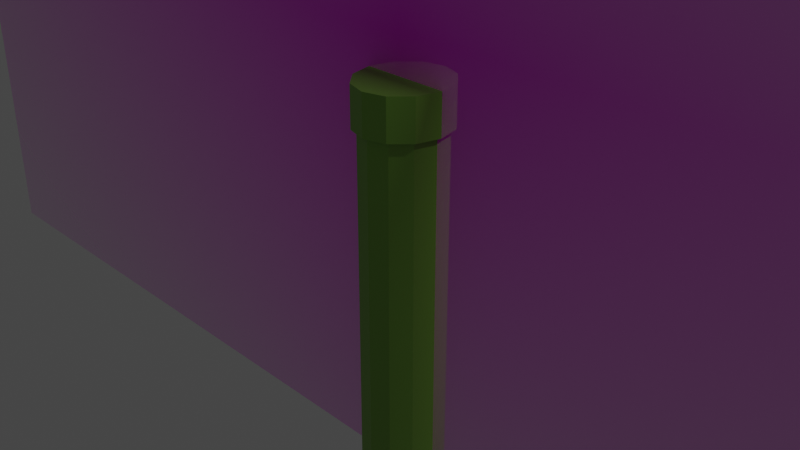# Source: pipes.blend  (saved by Blender 3.5.10; exported with 4.5.12 LTS)
import bpy
from mathutils import Matrix  # noqa: F401  (used for matrix-valued properties, if any)

bpy.ops.wm.read_factory_settings(use_empty=True)
scene = bpy.context.scene
scene.name = 'Scene'

# ---- collections
col_collection = bpy.data.collections.new('Collection'); scene.collection.children.link(col_collection)

# ---- images (referenced by path relative to the original .blend; pixels are not part of the script)
import os
ASSET_DIR = os.environ.get("B2B_ASSET_DIR", "")  # directory of the original .blend (textures are referenced by path, not embedded)
HERE = os.path.dirname(os.path.abspath(__file__))  # packed textures are extracted next to this script under _unpacked/

def load_image(name, relpath, width, height, colorspace="sRGB"):
    """Load a texture the original file referenced (path relative to the .blend, or extracted next to this script)."""
    p = next((c for c in (os.path.join(HERE, relpath), os.path.join(ASSET_DIR, relpath)) if relpath and os.path.exists(c)), "")
    if p:
        img = bpy.data.images.load(p, check_existing=True)
        img.name = name
    else:  # same state as the original file: an image datablock whose file is absent (Cycles renders it pink)
        img = bpy.data.images.new(name, width, height)
        img.source = "FILE"
        img.filepath = "//" + (relpath or name)
    img.colorspace_settings.name = colorspace
    return img
img_pipes_jpg = load_image('pipes.jpg', 'pipes.jpg', 1024, 1024, 'sRGB')

# ---- materials (node trees are filled in below, after node groups)
mat_pipes = bpy.data.materials.new('pipes')
mat_pipes.surface_render_method = 'BLENDED'
mat_pipes.blend_method = 'BLEND'
mat_pipe = bpy.data.materials.new('pipe')
mat_pipe.use_transparent_shadow = False

# ---- material node trees
mat_pipes.use_nodes = True; mat_pipes.node_tree.nodes.clear()
_N = mat_pipes.node_tree.nodes; _L = mat_pipes.node_tree.links
n0 = _N.new('ShaderNodeOutputMaterial'); n0.name = 'Material Output'; n0.location = (300, 300)
n1 = _N.new('ShaderNodeTexImage'); n1.name = 'Image Texture'; n1.location = (-200, 300)
n1.image = img_pipes_jpg
n1.extension = 'CLIP'
n2 = _N.new('ShaderNodeBsdfPrincipled'); n2.name = 'Principled BSDF'; n2.location = (0, 300)
n2.distribution = 'GGX'
n2.subsurface_method = 'RANDOM_WALK_SKIN'
n2.inputs[3].default_value = 1.45
n2.inputs[27].default_value = (0.0, 0.0, 0.0, 1.0)
n2.inputs[28].default_value = 1.0
_L.new(n1.outputs[0], n2.inputs[0])
_L.new(n1.outputs[1], n2.inputs[4])
_L.new(n2.outputs[0], n0.inputs[0])
n0.is_active_output = True
mat_pipe.use_nodes = True; mat_pipe.node_tree.nodes.clear()
_N = mat_pipe.node_tree.nodes; _L = mat_pipe.node_tree.links
n0 = _N.new('ShaderNodeBsdfPrincipled'); n0.name = 'Principled BSDF'; n0.location = (10, 300)
n0.distribution = 'GGX'
n0.subsurface_method = 'RANDOM_WALK_SKIN'
n0.inputs[0].default_value = (0.2016, 0.4179, 0.05286, 1.0)
n0.inputs[3].default_value = 1.45
n0.inputs[27].default_value = (0.0, 0.0, 0.0, 1.0)
n0.inputs[28].default_value = 1.0
n1 = _N.new('ShaderNodeOutputMaterial'); n1.name = 'Material Output'; n1.location = (300, 300)
_L.new(n0.outputs[0], n1.inputs[0])
n1.is_active_output = True

# ---- world
world_world = bpy.data.worlds.new('World'); scene.world = world_world
world_world.use_nodes = True; world_world.node_tree.nodes.clear()
_N = world_world.node_tree.nodes; _L = world_world.node_tree.links
n0 = _N.new('ShaderNodeOutputWorld'); n0.name = 'World Output'; n0.location = (300, 300)
n1 = _N.new('ShaderNodeBackground'); n1.name = 'Background'; n1.location = (10, 300)
n1.inputs[0].default_value = (0.05088, 0.05088, 0.05088, 1.0)
_L.new(n1.outputs[0], n0.inputs[0])
n0.is_active_output = True
world_world.color = (0.05088, 0.05088, 0.05088)
world_world.use_sun_shadow = False
world_world.sun_shadow_jitter_overblur = 0.0

# ---- cameras
cam_camera = bpy.data.cameras.new('Camera')
cam_camera.clip_end = 100.0
cam_camera.ortho_scale = 7.314

# ---- lights
light_light = bpy.data.lights.new('Light', 'POINT')
light_light.transmission_factor = 0.0
light_light.energy = 1000.0
light_light.shadow_soft_size = 0.1
light_light.shadow_maximum_resolution = 0.006
light_light.use_absolute_resolution = True

# ---- meshes
me_pipes = bpy.data.meshes.new('pipes')
me_pipes.from_pydata([(-0.8889, -0.5, 0.0), (0.8889, -0.5, 0.0), (-0.8889, 0.5, 0.0), (0.8889, 0.5, 0.0)], [], [(0, 1, 3, 2)])
_uv = me_pipes.uv_layers.new(name='UVMap')
_uv.uv.foreach_set('vector', [0.0, 0.0, 1.0, 0.0, 1.0, 1.0, 0.0, 1.0])
me_pipes.materials.append(mat_pipes)
me_pipes.update()
me_cylinder = bpy.data.meshes.new('Cylinder')
me_cylinder.from_pydata([(0.0, 1.0, 13.2), (0.0, 1.0, 3.2), (0.5, 0.866, 13.2), (0.5, 0.866, 3.2), (0.866, 0.5, 13.2), (0.866, 0.5, 3.2), (1.0, 0.0, 13.2), (1.0, 0.0, 3.2), (0.866, -0.5, 13.2), (0.866, -0.5, 3.2), (0.5, -0.866, 13.2), (0.5, -0.866, 3.2), (0.0, -1.0, 13.2), (0.0, -1.0, 3.2), (-0.5, -0.866, 13.2), (-0.5, -0.866, 3.2), (-0.866, -0.5, 13.2), (-0.866, -0.5, 3.2), (-1.0, 0.0, 13.2), (-1.0, 0.0, 3.2), (-0.866, 0.5, 13.2), (-0.866, 0.5, 3.2), (-0.5, 0.866, 13.2), (-0.5, 0.866, 3.2), (0.5595, 0.969, 3.2), (-1.772e-09, 1.119, 3.2), (0.969, 0.5595, 3.2), (1.119, -2.034e-08, 3.2), (0.969, -0.5595, 3.2), (0.5595, -0.969, 3.2), (-1.772e-09, -1.119, 3.2), (-0.5595, -0.969, 3.2), (-0.969, -0.5595, 3.2), (-1.119, -2.034e-08, 3.2), (-0.969, 0.5595, 3.2), (-0.5595, 0.969, 3.2), (0.5595, 0.969, 2.238), (-1.443e-07, 1.119, 2.238), (0.969, 0.5595, 2.238), (1.119, -2.034e-08, 2.238), (0.969, -0.5595, 2.238), (0.5595, -0.969, 2.238), (-1.443e-07, -1.119, 2.238), (-0.5595, -0.969, 2.238), (-0.969, -0.5595, 2.238), (-1.119, -2.034e-08, 2.238), (-0.969, 0.5595, 2.238), (-0.5595, 0.969, 2.238)], [], [(0, 2, 3, 1), (2, 4, 5, 3), (4, 6, 7, 5), (6, 8, 9, 7), (8, 10, 11, 9), (10, 12, 13, 11), (12, 14, 15, 13), (14, 16, 17, 15), (16, 18, 19, 17), (18, 20, 21, 19), (21, 34, 33, 19), (20, 22, 23, 21), (22, 0, 1, 23), (0, 22, 20, 18, 16, 14, 12, 10, 8, 6, 4, 2), (27, 39, 38, 26), (19, 33, 32, 17), (17, 32, 31, 15), (15, 31, 30, 13), (13, 30, 29, 11), (11, 29, 28, 9), (9, 28, 27, 7), (1, 25, 35, 23), (3, 24, 25, 1), (7, 27, 26, 5), (23, 35, 34, 21), (5, 26, 24, 3), (36, 38, 39, 40, 41, 42, 43, 44, 45, 46, 47, 37), (34, 46, 45, 33), (31, 43, 42, 30), (28, 40, 39, 27), (35, 47, 46, 34), (24, 36, 37, 25), (32, 44, 43, 31), (29, 41, 40, 28), (25, 37, 47, 35), (26, 38, 36, 24), (33, 45, 44, 32), (30, 42, 41, 29)])
_uv = me_cylinder.uv_layers.new(name='UVMap')
_uv.uv.foreach_set('vector', [1.0, 0.5, 0.9167, 0.5, 0.9167, 1.0, 1.0, 1.0, 0.9167, 0.5, 0.8333, 0.5, 0.8333, 1.0, 0.9167, 1.0, 0.8333, 0.5, 0.75, 0.5, 0.75, 1.0, 0.8333, 1.0, 0.75, 0.5, 0.6667, 0.5, 0.6667, 1.0, 0.75, 1.0, 0.6667, 0.5, 0.5833, 0.5, 0.5833, 1.0, 0.6667, 1.0, 0.5833, 0.5, 0.5, 0.5, 0.5, 1.0, 0.5833, 1.0, 0.5, 0.5, 0.4167, 0.5, 0.4167, 1.0, 0.5, 1.0, 0.4167, 0.5, 0.3333, 0.5, 0.3333, 1.0, 0.4167, 1.0, 0.3333, 0.5, 0.25, 0.5, 0.25, 1.0, 0.3333, 1.0, 0.25, 0.5, 0.1667, 0.5, 0.1667, 1.0, 0.25, 1.0, 0.1667, 1.0, 0.1667, 1.0, 0.25, 1.0, 0.25, 1.0, 0.1667, 0.5, 0.08333, 0.5, 0.08333, 1.0, 0.1667, 1.0, 0.08333, 0.5, 7.451e-08, 0.5, 7.451e-08, 1.0, 0.08333, 1.0, 0.75, 0.49, 0.63, 0.4578, 0.5422, 0.37, 0.51, 0.25, 0.5422, 0.13, 0.63, 0.04215, 0.75, 0.01, 0.87, 0.04215, 0.9578, 0.13, 0.99, 0.25, 0.9578, 0.37, 0.87, 0.4578, 0.75, 1.0, 0.75, 1.0, 0.8333, 1.0, 0.8333, 1.0, 0.25, 1.0, 0.25, 1.0, 0.3333, 1.0, 0.3333, 1.0, 0.3333, 1.0, 0.3333, 1.0, 0.4167, 1.0, 0.4167, 1.0, 0.4167, 1.0, 0.4167, 1.0, 0.5, 1.0, 0.5, 1.0, 0.5, 1.0, 0.5, 1.0, 0.5833, 1.0, 0.5833, 1.0, 0.5833, 1.0, 0.5833, 1.0, 0.6667, 1.0, 0.6667, 1.0, 0.6667, 1.0, 0.6667, 1.0, 0.75, 1.0, 0.75, 1.0, 7.451e-08, 1.0, 7.451e-08, 1.0, 0.08333, 1.0, 0.08333, 1.0, 0.9167, 1.0, 0.9167, 1.0, 1.0, 1.0, 1.0, 1.0, 0.75, 1.0, 0.75, 1.0, 0.8333, 1.0, 0.8333, 1.0, 0.08333, 1.0, 0.08333, 1.0, 0.1667, 1.0, 0.1667, 1.0, 0.8333, 1.0, 0.8333, 1.0, 0.9167, 1.0, 0.9167, 1.0, 0.37, 0.4578, 0.4578, 0.37, 0.49, 0.25, 0.4578, 0.13, 0.37, 0.04215, 0.25, 0.01, 0.13, 0.04215, 0.04215, 0.13, 0.01, 0.25, 0.04215, 0.37, 0.13, 0.4578, 0.25, 0.49, 0.1667, 1.0, 0.1667, 1.0, 0.25, 1.0, 0.25, 1.0, 0.4167, 1.0, 0.4167, 1.0, 0.5, 1.0, 0.5, 1.0, 0.6667, 1.0, 0.6667, 1.0, 0.75, 1.0, 0.75, 1.0, 0.08333, 1.0, 0.08333, 1.0, 0.1667, 1.0, 0.1667, 1.0, 0.9167, 1.0, 0.9167, 1.0, 1.0, 1.0, 1.0, 1.0, 0.3333, 1.0, 0.3333, 1.0, 0.4167, 1.0, 0.4167, 1.0, 0.5833, 1.0, 0.5833, 1.0, 0.6667, 1.0, 0.6667, 1.0, 7.451e-08, 1.0, 7.451e-08, 1.0, 0.08333, 1.0, 0.08333, 1.0, 0.8333, 1.0, 0.8333, 1.0, 0.9167, 1.0, 0.9167, 1.0, 0.25, 1.0, 0.25, 1.0, 0.3333, 1.0, 0.3333, 1.0, 0.5, 1.0, 0.5, 1.0, 0.5833, 1.0, 0.5833, 1.0])
me_cylinder.materials.append(mat_pipe)
me_cylinder.update()
me_cylinder_001 = bpy.data.meshes.new('Cylinder.001')
me_cylinder_001.from_pydata([(0.0, 1.0, -13.2), (0.0, 1.0, -3.2), (0.5, 0.866, -13.2), (0.5, 0.866, -3.2), (0.866, 0.5, -13.2), (0.866, 0.5, -3.2), (1.0, 0.0, -13.2), (1.0, 0.0, -3.2), (0.866, -0.5, -13.2), (0.866, -0.5, -3.2), (0.5, -0.866, -13.2), (0.5, -0.866, -3.2), (0.0, -1.0, -13.2), (0.0, -1.0, -3.2), (-0.5, -0.866, -13.2), (-0.5, -0.866, -3.2), (-0.866, -0.5, -13.2), (-0.866, -0.5, -3.2), (-1.0, 0.0, -13.2), (-1.0, 0.0, -3.2), (-0.866, 0.5, -13.2), (-0.866, 0.5, -3.2), (-0.5, 0.866, -13.2), (-0.5, 0.866, -3.2), (0.5595, 0.969, -3.2), (-1.772e-09, 1.119, -3.2), (0.969, 0.5595, -3.2), (1.119, -2.034e-08, -3.2), (0.969, -0.5595, -3.2), (0.5595, -0.969, -3.2), (-1.772e-09, -1.119, -3.2), (-0.5595, -0.969, -3.2), (-0.969, -0.5595, -3.2), (-1.119, -2.034e-08, -3.2), (-0.969, 0.5595, -3.2), (-0.5595, 0.969, -3.2), (0.5595, 0.969, -2.238), (-1.443e-07, 1.119, -2.238), (0.969, 0.5595, -2.238), (1.119, -2.034e-08, -2.238), (0.969, -0.5595, -2.238), (0.5595, -0.969, -2.238), (-1.443e-07, -1.119, -2.238), (-0.5595, -0.969, -2.238), (-0.969, -0.5595, -2.238), (-1.119, -2.034e-08, -2.238), (-0.969, 0.5595, -2.238), (-0.5595, 0.969, -2.238)], [], [(0, 1, 3, 2), (2, 3, 5, 4), (4, 5, 7, 6), (6, 7, 9, 8), (8, 9, 11, 10), (10, 11, 13, 12), (12, 13, 15, 14), (14, 15, 17, 16), (16, 17, 19, 18), (18, 19, 21, 20), (21, 19, 33, 34), (20, 21, 23, 22), (22, 23, 1, 0), (0, 2, 4, 6, 8, 10, 12, 14, 16, 18, 20, 22), (27, 26, 38, 39), (19, 17, 32, 33), (17, 15, 31, 32), (15, 13, 30, 31), (13, 11, 29, 30), (11, 9, 28, 29), (9, 7, 27, 28), (1, 23, 35, 25), (3, 1, 25, 24), (7, 5, 26, 27), (23, 21, 34, 35), (5, 3, 24, 26), (36, 37, 47, 46, 45, 44, 43, 42, 41, 40, 39, 38), (34, 33, 45, 46), (31, 30, 42, 43), (28, 27, 39, 40), (35, 34, 46, 47), (24, 25, 37, 36), (32, 31, 43, 44), (29, 28, 40, 41), (25, 35, 47, 37), (26, 24, 36, 38), (33, 32, 44, 45), (30, 29, 41, 42)])
_uv = me_cylinder_001.uv_layers.new(name='UVMap')
_uv.uv.foreach_set('vector', [1.0, 0.5, 1.0, 1.0, 0.9167, 1.0, 0.9167, 0.5, 0.9167, 0.5, 0.9167, 1.0, 0.8333, 1.0, 0.8333, 0.5, 0.8333, 0.5, 0.8333, 1.0, 0.75, 1.0, 0.75, 0.5, 0.75, 0.5, 0.75, 1.0, 0.6667, 1.0, 0.6667, 0.5, 0.6667, 0.5, 0.6667, 1.0, 0.5833, 1.0, 0.5833, 0.5, 0.5833, 0.5, 0.5833, 1.0, 0.5, 1.0, 0.5, 0.5, 0.5, 0.5, 0.5, 1.0, 0.4167, 1.0, 0.4167, 0.5, 0.4167, 0.5, 0.4167, 1.0, 0.3333, 1.0, 0.3333, 0.5, 0.3333, 0.5, 0.3333, 1.0, 0.25, 1.0, 0.25, 0.5, 0.25, 0.5, 0.25, 1.0, 0.1667, 1.0, 0.1667, 0.5, 0.1667, 1.0, 0.25, 1.0, 0.25, 1.0, 0.1667, 1.0, 0.1667, 0.5, 0.1667, 1.0, 0.08333, 1.0, 0.08333, 0.5, 0.08333, 0.5, 0.08333, 1.0, 7.451e-08, 1.0, 7.451e-08, 0.5, 0.75, 0.49, 0.87, 0.4578, 0.9578, 0.37, 0.99, 0.25, 0.9578, 0.13, 0.87, 0.04215, 0.75, 0.01, 0.63, 0.04215, 0.5422, 0.13, 0.51, 0.25, 0.5422, 0.37, 0.63, 0.4578, 0.75, 1.0, 0.8333, 1.0, 0.8333, 1.0, 0.75, 1.0, 0.25, 1.0, 0.3333, 1.0, 0.3333, 1.0, 0.25, 1.0, 0.3333, 1.0, 0.4167, 1.0, 0.4167, 1.0, 0.3333, 1.0, 0.4167, 1.0, 0.5, 1.0, 0.5, 1.0, 0.4167, 1.0, 0.5, 1.0, 0.5833, 1.0, 0.5833, 1.0, 0.5, 1.0, 0.5833, 1.0, 0.6667, 1.0, 0.6667, 1.0, 0.5833, 1.0, 0.6667, 1.0, 0.75, 1.0, 0.75, 1.0, 0.6667, 1.0, 7.451e-08, 1.0, 0.08333, 1.0, 0.08333, 1.0, 7.451e-08, 1.0, 0.9167, 1.0, 1.0, 1.0, 1.0, 1.0, 0.9167, 1.0, 0.75, 1.0, 0.8333, 1.0, 0.8333, 1.0, 0.75, 1.0, 0.08333, 1.0, 0.1667, 1.0, 0.1667, 1.0, 0.08333, 1.0, 0.8333, 1.0, 0.9167, 1.0, 0.9167, 1.0, 0.8333, 1.0, 0.37, 0.4578, 0.25, 0.49, 0.13, 0.4578, 0.04215, 0.37, 0.01, 0.25, 0.04215, 0.13, 0.13, 0.04215, 0.25, 0.01, 0.37, 0.04215, 0.4578, 0.13, 0.49, 0.25, 0.4578, 0.37, 0.1667, 1.0, 0.25, 1.0, 0.25, 1.0, 0.1667, 1.0, 0.4167, 1.0, 0.5, 1.0, 0.5, 1.0, 0.4167, 1.0, 0.6667, 1.0, 0.75, 1.0, 0.75, 1.0, 0.6667, 1.0, 0.08333, 1.0, 0.1667, 1.0, 0.1667, 1.0, 0.08333, 1.0, 0.9167, 1.0, 1.0, 1.0, 1.0, 1.0, 0.9167, 1.0, 0.3333, 1.0, 0.4167, 1.0, 0.4167, 1.0, 0.3333, 1.0, 0.5833, 1.0, 0.6667, 1.0, 0.6667, 1.0, 0.5833, 1.0, 7.451e-08, 1.0, 0.08333, 1.0, 0.08333, 1.0, 7.451e-08, 1.0, 0.8333, 1.0, 0.9167, 1.0, 0.9167, 1.0, 0.8333, 1.0, 0.25, 1.0, 0.3333, 1.0, 0.3333, 1.0, 0.25, 1.0, 0.5, 1.0, 0.5833, 1.0, 0.5833, 1.0, 0.5, 1.0])
me_cylinder_001.materials.append(mat_pipe)
me_cylinder_001.update()

# ---- objects
ob_light = bpy.data.objects.new('Light', light_light)
ob_camera = bpy.data.objects.new('Camera', cam_camera)
ob_pipes = bpy.data.objects.new('pipes', me_pipes)
ob_pipe_top = bpy.data.objects.new('pipe-top', me_cylinder)
ob_pipe_bottom = bpy.data.objects.new('pipe-bottom', me_cylinder_001)

# ---- transforms, parenting, visibility, modifiers, constraints
ob_light.location = (4.076, 1.005, 5.904)
ob_light.rotation_euler = (0.6503, 0.05522, 1.866)
ob_light.lock_rotations_4d = False
ob_light.empty_display_type = 'ARROWS'
ob_light.color = (0.0, 0.0, 0.0, 0.0)
ob_light.lineart.crease_threshold = 0.0
ob_camera.location = (7.359, -6.926, 4.958)
ob_camera.rotation_euler = (1.109, 0.0, 0.8149)
ob_camera.lock_rotations_4d = False
ob_camera.empty_display_type = 'ARROWS'
ob_camera.color = (0.0, 0.0, 0.0, 0.0)
ob_camera.display_type = 'WIRE'
ob_camera.lineart.crease_threshold = 0.0
ob_pipes.location = (0.0, 0.0, 1.935)
ob_pipes.rotation_euler = (1.571, 0.0, 0.0)
ob_pipes.scale = (10.0, 10.0, 10.0)
ob_pipe_top.location = (0.074, 7.898e-09, 2.599)
ob_pipe_top.scale = (0.4504, 0.4867, 0.4867)
ob_pipe_bottom.location = (0.074, 7.898e-09, 2.599)
ob_pipe_bottom.scale = (0.4504, 0.4867, 0.4867)

# ---- collection membership
col_collection.objects.link(ob_light)
col_collection.objects.link(ob_camera)
col_collection.objects.link(ob_pipes)
col_collection.objects.link(ob_pipe_top)
col_collection.objects.link(ob_pipe_bottom)

# ---- scene / render settings (as saved in the file)
scene.camera = ob_camera
scene.frame_start = 1; scene.frame_end = 250; scene.frame_set(1)
scene.render.engine = 'BLENDER_EEVEE_NEXT'
scene.cycles.sampling_pattern = 'TABULATED_SOBOL'
scene.view_settings.view_transform = 'Filmic'
bpy.context.view_layer.update()

